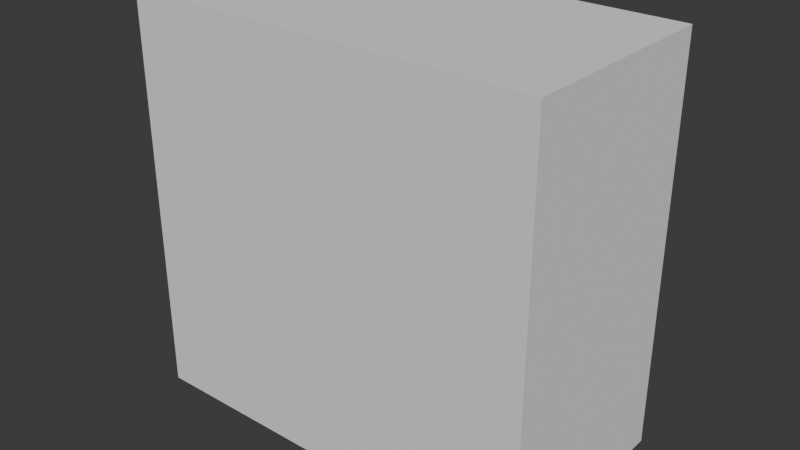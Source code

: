 # Source: VAT_Sequence.blend  (saved by Blender 4.3.34; exported with 4.5.12 LTS)
import bpy
from mathutils import Matrix  # noqa: F401  (used for matrix-valued properties, if any)

bpy.ops.wm.read_factory_settings(use_empty=True)
scene = bpy.context.scene
scene.name = 'Scene'

# ---- collections
col_collection = bpy.data.collections.new('Collection'); scene.collection.children.link(col_collection)
col_objanim = bpy.data.collections.new('ObjAnim'); scene.collection.children.link(col_objanim)

# ---- world
world_world = bpy.data.worlds.new('World'); scene.world = world_world
world_world.use_nodes = True; world_world.node_tree.nodes.clear()
_N = world_world.node_tree.nodes; _L = world_world.node_tree.links
n0 = _N.new('ShaderNodeOutputWorld'); n0.name = 'World Output'; n0.location = (300, 300)
n1 = _N.new('ShaderNodeBackground'); n1.name = 'Background'; n1.location = (10, 300)
n1.inputs[0].default_value = (0.05088, 0.05088, 0.05088, 1.0)
_L.new(n1.outputs[0], n0.inputs[0])
n0.is_active_output = True
world_world.color = (0.05088, 0.05088, 0.05088)
world_world.sun_shadow_jitter_overblur = 0.0

# ---- meshes
me_bakedmesh_vat = bpy.data.meshes.new('BakedMesh.VAT')
me_bakedmesh_vat.from_pydata([(-2.636, -0.9585, 1.1), (-2.622, -1.009, 1.15), (-2.656, -0.9477, 1.169), (-2.189, -1.014, 1.965), (-2.155, -0.9641, 2.005), (-2.223, -0.9527, 1.983), (-2.459, -0.05759, 1.011), (-2.479, -0.04682, 1.08), (-2.425, -0.007818, 1.051), (-1.977, -0.06315, 1.916), (-1.991, -0.01282, 1.866), (-2.045, -0.05183, 1.894), (-1.842, -1.157, 0.6759), (-1.773, -1.169, 0.6976), (-1.827, -1.208, 0.7261), (-1.36, -1.163, 1.581), (-1.394, -1.213, 1.54), (-1.34, -1.174, 1.512), (-1.664, -0.2564, 0.5868), (-1.63, -0.2066, 0.6271), (-1.596, -0.2677, 0.6084), (-1.182, -0.262, 1.492), (-1.162, -0.2727, 1.423), (-1.196, -0.2116, 1.441)], [], [(14, 16, 3, 1), (20, 22, 17, 13), (21, 9, 4, 15), (2, 5, 11, 7), (8, 10, 23, 19), (0, 1, 2), (3, 4, 5), (6, 7, 8), (9, 10, 11), (12, 13, 14), (15, 16, 17), (18, 19, 20), (21, 22, 23), (6, 0, 2, 7), (1, 3, 5, 2), (4, 9, 11, 5), (10, 8, 7, 11), (18, 6, 8, 19), (9, 21, 23, 10), (22, 20, 19, 23), (12, 18, 20, 13), (21, 15, 17, 22), (16, 14, 13, 17), (0, 12, 14, 1), (15, 4, 3, 16), (6, 18, 12, 0)])
me_bakedmesh_vat.polygons.foreach_set('use_smooth', [True] * 26)
_uv = me_bakedmesh_vat.uv_layers.new(name='UVMap')
_uv.uv.foreach_set('vector', [0.3875, 0.7625, 0.6125, 0.7625, 0.6125, 0.9875, 0.3875, 0.9875, 0.3875, 0.5125, 0.6125, 0.5125, 0.6125, 0.7375, 0.3875, 0.7375, 0.6375, 0.5125, 0.8625, 0.5125, 0.8625, 0.7375, 0.6375, 0.7375, 0.3875, 0.0125, 0.6125, 0.0125, 0.6125, 0.2375, 0.3875, 0.2375, 0.3875, 0.2625, 0.6125, 0.2625, 0.6125, 0.4875, 0.3875, 0.4875, 0.1375, 0.7375, 0.1375, 0.75, 0.125, 0.7375, 0.6125, 0.0, 0.625, 0.0125, 0.6125, 0.0125, 0.1375, 0.5125, 0.125, 0.5125, 0.1375, 0.5, 0.625, 0.2375, 0.6125, 0.25, 0.6125, 0.2375, 0.3625, 0.7375, 0.375, 0.7375, 0.3625, 0.75, 0.625, 0.7625, 0.6125, 0.7625, 0.6125, 0.75, 0.3625, 0.5125, 0.3625, 0.5, 0.375, 0.5125, 0.625, 0.4875, 0.6125, 0.5, 0.6125, 0.4875, 0.1375, 0.5125, 0.1375, 0.7375, 0.125, 0.7375, 0.125, 0.5125, 0.3875, 0.0, 0.6125, 0.0, 0.6125, 0.0125, 0.3875, 0.0125, 0.625, 0.0125, 0.625, 0.2375, 0.6125, 0.2375, 0.6125, 0.0125, 0.6125, 0.2625, 0.3875, 0.2625, 0.3875, 0.2375, 0.6125, 0.2375, 0.3625, 0.5125, 0.1375, 0.5125, 0.1375, 0.5, 0.3625, 0.5, 0.625, 0.2625, 0.625, 0.4875, 0.6125, 0.4875, 0.6125, 0.2625, 0.6125, 0.5125, 0.3875, 0.5125, 0.3875, 0.4875, 0.6125, 0.4875, 0.3625, 0.7375, 0.3625, 0.5125, 0.3875, 0.5125, 0.3875, 0.7375, 0.6375, 0.5125, 0.6375, 0.7375, 0.6125, 0.7375, 0.6125, 0.5125, 0.6125, 0.7625, 0.3875, 0.7625, 0.3875, 0.7375, 0.6125, 0.7375, 0.1375, 0.7375, 0.3625, 0.7375, 0.3625, 0.75, 0.1375, 0.75, 0.625, 0.7625, 0.625, 0.9875, 0.6125, 0.9875, 0.6125, 0.7625, 0.1375, 0.5125, 0.3625, 0.5125, 0.3625, 0.7375, 0.1375, 0.7375])
_uv.active_render = True
_uv = me_bakedmesh_vat.uv_layers.new(name='UVMap.BakedData.VAT')
_uv.uv.foreach_set('vector', [0.6042, 0.9643, 0.6875, 0.9643, 0.1458, 0.9643, 0.0625, 0.9643, 0.8542, 0.9643, 0.9375, 0.9643, 0.7292, 0.9643, 0.5625, 0.9643, 0.8958, 0.9643, 0.3958, 0.9643, 0.1875, 0.9643, 0.6458, 0.9643, 0.1042, 0.9643, 0.2292, 0.9643, 0.4792, 0.9643, 0.3125, 0.9643, 0.3542, 0.9643, 0.4375, 0.9643, 0.9792, 0.9643, 0.8125, 0.9643, 0.02083, 0.9643, 0.0625, 0.9643, 0.1042, 0.9643, 0.1458, 0.9643, 0.1875, 0.9643, 0.2292, 0.9643, 0.2708, 0.9643, 0.3125, 0.9643, 0.3542, 0.9643, 0.3958, 0.9643, 0.4375, 0.9643, 0.4792, 0.9643, 0.5208, 0.9643, 0.5625, 0.9643, 0.6042, 0.9643, 0.6458, 0.9643, 0.6875, 0.9643, 0.7292, 0.9643, 0.7708, 0.9643, 0.8125, 0.9643, 0.8542, 0.9643, 0.8958, 0.9643, 0.9375, 0.9643, 0.9792, 0.9643, 0.2708, 0.9643, 0.02083, 0.9643, 0.1042, 0.9643, 0.3125, 0.9643, 0.0625, 0.9643, 0.1458, 0.9643, 0.2292, 0.9643, 0.1042, 0.9643, 0.1875, 0.9643, 0.3958, 0.9643, 0.4792, 0.9643, 0.2292, 0.9643, 0.4375, 0.9643, 0.3542, 0.9643, 0.3125, 0.9643, 0.4792, 0.9643, 0.7708, 0.9643, 0.2708, 0.9643, 0.3542, 0.9643, 0.8125, 0.9643, 0.3958, 0.9643, 0.8958, 0.9643, 0.9792, 0.9643, 0.4375, 0.9643, 0.9375, 0.9643, 0.8542, 0.9643, 0.8125, 0.9643, 0.9792, 0.9643, 0.5208, 0.9643, 0.7708, 0.9643, 0.8542, 0.9643, 0.5625, 0.9643, 0.8958, 0.9643, 0.6458, 0.9643, 0.7292, 0.9643, 0.9375, 0.9643, 0.6875, 0.9643, 0.6042, 0.9643, 0.5625, 0.9643, 0.7292, 0.9643, 0.02083, 0.9643, 0.5208, 0.9643, 0.6042, 0.9643, 0.0625, 0.9643, 0.6458, 0.9643, 0.1875, 0.9643, 0.1458, 0.9643, 0.6875, 0.9643, 0.2708, 0.9643, 0.7708, 0.9643, 0.5208, 0.9643, 0.02083, 0.9643])
me_bakedmesh_vat.update()
me_cubekeyframed_001 = bpy.data.meshes.new('CubeKeyframed.001')
me_cubekeyframed_001.from_pydata([(-1.0, -1.0, -1.0), (-1.0, -1.0, 1.0), (-1.0, 1.0, -1.0), (-1.0, 1.0, 1.0), (1.0, -1.0, -1.0), (1.0, -1.0, 1.0), (1.0, 1.0, -1.0), (1.0, 1.0, 1.0)], [], [(0, 1, 3, 2), (2, 3, 7, 6), (6, 7, 5, 4), (4, 5, 1, 0), (2, 6, 4, 0), (7, 3, 1, 5)])
me_cubekeyframed_001.polygons.foreach_set('use_smooth', [True] * 6)
_uv = me_cubekeyframed_001.uv_layers.new(name='UVMap')
_uv.uv.foreach_set('vector', [0.375, 0.0, 0.625, 0.0, 0.625, 0.25, 0.375, 0.25, 0.375, 0.25, 0.625, 0.25, 0.625, 0.5, 0.375, 0.5, 0.375, 0.5, 0.625, 0.5, 0.625, 0.75, 0.375, 0.75, 0.375, 0.75, 0.625, 0.75, 0.625, 1.0, 0.375, 1.0, 0.125, 0.5, 0.375, 0.5, 0.375, 0.75, 0.125, 0.75, 0.625, 0.5, 0.875, 0.5, 0.875, 0.75, 0.625, 0.75])
me_cubekeyframed_001.update()
me_cubekeyframed_002 = bpy.data.meshes.new('CubeKeyframed.002')
me_cubekeyframed_002.from_pydata([(-1.0, -1.0, -1.0), (-1.0, -1.0, 1.0), (-1.0, 1.0, -1.0), (-1.0, 1.0, 1.0), (1.0, -1.0, -1.0), (1.0, -1.0, 1.0), (1.0, 1.0, -1.0), (1.0, 1.0, 1.0)], [], [(0, 1, 3, 2), (2, 3, 7, 6), (6, 7, 5, 4), (4, 5, 1, 0), (2, 6, 4, 0), (7, 3, 1, 5)])
me_cubekeyframed_002.polygons.foreach_set('use_smooth', [True] * 6)
_uv = me_cubekeyframed_002.uv_layers.new(name='UVMap')
_uv.uv.foreach_set('vector', [0.375, 0.0, 0.625, 0.0, 0.625, 0.25, 0.375, 0.25, 0.375, 0.25, 0.625, 0.25, 0.625, 0.5, 0.375, 0.5, 0.375, 0.5, 0.625, 0.5, 0.625, 0.75, 0.375, 0.75, 0.375, 0.75, 0.625, 0.75, 0.625, 1.0, 0.375, 1.0, 0.125, 0.5, 0.375, 0.5, 0.375, 0.75, 0.125, 0.75, 0.625, 0.5, 0.875, 0.5, 0.875, 0.75, 0.625, 0.75])
me_cubekeyframed_002.update()
me_cubekeyframed_003 = bpy.data.meshes.new('CubeKeyframed.003')
me_cubekeyframed_003.from_pydata([(-1.0, -1.0, -1.0), (-1.0, -1.0, 1.0), (-1.0, 1.0, -1.0), (-1.0, 1.0, 1.0), (1.0, -1.0, -1.0), (1.0, -1.0, 1.0), (1.0, 1.0, -1.0), (1.0, 1.0, 1.0)], [], [(0, 1, 3, 2), (2, 3, 7, 6), (6, 7, 5, 4), (4, 5, 1, 0), (2, 6, 4, 0), (7, 3, 1, 5)])
me_cubekeyframed_003.polygons.foreach_set('use_smooth', [True] * 6)
_uv = me_cubekeyframed_003.uv_layers.new(name='UVMap')
_uv.uv.foreach_set('vector', [0.375, 0.0, 0.625, 0.0, 0.625, 0.25, 0.375, 0.25, 0.375, 0.25, 0.625, 0.25, 0.625, 0.5, 0.375, 0.5, 0.375, 0.5, 0.625, 0.5, 0.625, 0.75, 0.375, 0.75, 0.375, 0.75, 0.625, 0.75, 0.625, 1.0, 0.375, 1.0, 0.125, 0.5, 0.375, 0.5, 0.375, 0.75, 0.125, 0.75, 0.625, 0.5, 0.875, 0.5, 0.875, 0.75, 0.625, 0.75])
me_cubekeyframed_003.update()
me_cubekeyframed_004 = bpy.data.meshes.new('CubeKeyframed.004')
me_cubekeyframed_004.from_pydata([(-1.0, -1.0, -1.0), (-1.0, -1.0, 1.0), (-1.0, 1.0, -1.0), (-1.0, 1.0, 1.0), (1.0, -1.0, -1.0), (1.0, -1.0, 1.0), (1.0, 1.0, -1.0), (1.0, 1.0, 1.0)], [], [(0, 1, 3, 2), (2, 3, 7, 6), (6, 7, 5, 4), (4, 5, 1, 0), (2, 6, 4, 0), (7, 3, 1, 5)])
me_cubekeyframed_004.polygons.foreach_set('use_smooth', [True] * 6)
_uv = me_cubekeyframed_004.uv_layers.new(name='UVMap')
_uv.uv.foreach_set('vector', [0.375, 0.0, 0.625, 0.0, 0.625, 0.25, 0.375, 0.25, 0.375, 0.25, 0.625, 0.25, 0.625, 0.5, 0.375, 0.5, 0.375, 0.5, 0.625, 0.5, 0.625, 0.75, 0.375, 0.75, 0.375, 0.75, 0.625, 0.75, 0.625, 1.0, 0.375, 1.0, 0.125, 0.5, 0.375, 0.5, 0.375, 0.75, 0.125, 0.75, 0.625, 0.5, 0.875, 0.5, 0.875, 0.75, 0.625, 0.75])
me_cubekeyframed_004.update()
me_cubekeyframed_005 = bpy.data.meshes.new('CubeKeyframed.005')
me_cubekeyframed_005.from_pydata([(-1.0, -1.0, -1.0), (-1.0, -1.0, 1.0), (-1.0, 1.0, -1.0), (-1.0, 1.0, 1.0), (1.0, -1.0, -1.0), (1.0, -1.0, 1.0), (1.0, 1.0, -1.0), (1.0, 1.0, 1.0)], [], [(0, 1, 3, 2), (2, 3, 7, 6), (6, 7, 5, 4), (4, 5, 1, 0), (2, 6, 4, 0), (7, 3, 1, 5)])
me_cubekeyframed_005.polygons.foreach_set('use_smooth', [True] * 6)
_uv = me_cubekeyframed_005.uv_layers.new(name='UVMap')
_uv.uv.foreach_set('vector', [0.375, 0.0, 0.625, 0.0, 0.625, 0.25, 0.375, 0.25, 0.375, 0.25, 0.625, 0.25, 0.625, 0.5, 0.375, 0.5, 0.375, 0.5, 0.625, 0.5, 0.625, 0.75, 0.375, 0.75, 0.375, 0.75, 0.625, 0.75, 0.625, 1.0, 0.375, 1.0, 0.125, 0.5, 0.375, 0.5, 0.375, 0.75, 0.125, 0.75, 0.625, 0.5, 0.875, 0.5, 0.875, 0.75, 0.625, 0.75])
me_cubekeyframed_005.update()
me_cubekeyframed_006 = bpy.data.meshes.new('CubeKeyframed.006')
me_cubekeyframed_006.from_pydata([(-1.0, -1.0, -1.0), (-1.0, -1.0, 1.0), (-1.0, 1.0, -1.0), (-1.0, 1.0, 1.0), (1.0, -1.0, -1.0), (1.0, -1.0, 1.0), (1.0, 1.0, -1.0), (1.0, 1.0, 1.0)], [], [(0, 1, 3, 2), (2, 3, 7, 6), (6, 7, 5, 4), (4, 5, 1, 0), (2, 6, 4, 0), (7, 3, 1, 5)])
me_cubekeyframed_006.polygons.foreach_set('use_smooth', [True] * 6)
_uv = me_cubekeyframed_006.uv_layers.new(name='UVMap')
_uv.uv.foreach_set('vector', [0.375, 0.0, 0.625, 0.0, 0.625, 0.25, 0.375, 0.25, 0.375, 0.25, 0.625, 0.25, 0.625, 0.5, 0.375, 0.5, 0.375, 0.5, 0.625, 0.5, 0.625, 0.75, 0.375, 0.75, 0.375, 0.75, 0.625, 0.75, 0.625, 1.0, 0.375, 1.0, 0.125, 0.5, 0.375, 0.5, 0.375, 0.75, 0.125, 0.75, 0.625, 0.5, 0.875, 0.5, 0.875, 0.75, 0.625, 0.75])
me_cubekeyframed_006.update()
me_cubekeyframed_007 = bpy.data.meshes.new('CubeKeyframed.007')
me_cubekeyframed_007.from_pydata([(-1.0, -1.0, -1.0), (-1.0, -1.0, 1.0), (-1.0, 1.0, -1.0), (-1.0, 1.0, 1.0), (1.0, -1.0, -1.0), (1.0, -1.0, 1.0), (1.0, 1.0, -1.0), (1.0, 1.0, 1.0)], [], [(0, 1, 3, 2), (2, 3, 7, 6), (6, 7, 5, 4), (4, 5, 1, 0), (2, 6, 4, 0), (7, 3, 1, 5)])
me_cubekeyframed_007.polygons.foreach_set('use_smooth', [True] * 6)
_uv = me_cubekeyframed_007.uv_layers.new(name='UVMap')
_uv.uv.foreach_set('vector', [0.375, 0.0, 0.625, 0.0, 0.625, 0.25, 0.375, 0.25, 0.375, 0.25, 0.625, 0.25, 0.625, 0.5, 0.375, 0.5, 0.375, 0.5, 0.625, 0.5, 0.625, 0.75, 0.375, 0.75, 0.375, 0.75, 0.625, 0.75, 0.625, 1.0, 0.375, 1.0, 0.125, 0.5, 0.375, 0.5, 0.375, 0.75, 0.125, 0.75, 0.625, 0.5, 0.875, 0.5, 0.875, 0.75, 0.625, 0.75])
me_cubekeyframed_007.update()
me_cubekeyframed_008 = bpy.data.meshes.new('CubeKeyframed.008')
me_cubekeyframed_008.from_pydata([(-1.0, -1.0, -1.0), (-1.0, -1.0, 1.0), (-1.0, 1.0, -1.0), (-1.0, 1.0, 1.0), (1.0, -1.0, -1.0), (1.0, -1.0, 1.0), (1.0, 1.0, -1.0), (1.0, 1.0, 1.0)], [], [(0, 1, 3, 2), (2, 3, 7, 6), (6, 7, 5, 4), (4, 5, 1, 0), (2, 6, 4, 0), (7, 3, 1, 5)])
me_cubekeyframed_008.polygons.foreach_set('use_smooth', [True] * 6)
_uv = me_cubekeyframed_008.uv_layers.new(name='UVMap')
_uv.uv.foreach_set('vector', [0.375, 0.0, 0.625, 0.0, 0.625, 0.25, 0.375, 0.25, 0.375, 0.25, 0.625, 0.25, 0.625, 0.5, 0.375, 0.5, 0.375, 0.5, 0.625, 0.5, 0.625, 0.75, 0.375, 0.75, 0.375, 0.75, 0.625, 0.75, 0.625, 1.0, 0.375, 1.0, 0.125, 0.5, 0.375, 0.5, 0.375, 0.75, 0.125, 0.75, 0.625, 0.5, 0.875, 0.5, 0.875, 0.75, 0.625, 0.75])
me_cubekeyframed_008.update()
me_cubekeyframed_009 = bpy.data.meshes.new('CubeKeyframed.009')
me_cubekeyframed_009.from_pydata([(-1.0, -1.0, -1.0), (-1.0, -1.0, 1.0), (-1.0, 1.0, -1.0), (-1.0, 1.0, 1.0), (1.0, -1.0, -1.0), (1.0, -1.0, 1.0), (1.0, 1.0, -1.0), (1.0, 1.0, 1.0)], [], [(0, 1, 3, 2), (2, 3, 7, 6), (6, 7, 5, 4), (4, 5, 1, 0), (2, 6, 4, 0), (7, 3, 1, 5)])
me_cubekeyframed_009.polygons.foreach_set('use_smooth', [True] * 6)
_uv = me_cubekeyframed_009.uv_layers.new(name='UVMap')
_uv.uv.foreach_set('vector', [0.375, 0.0, 0.625, 0.0, 0.625, 0.25, 0.375, 0.25, 0.375, 0.25, 0.625, 0.25, 0.625, 0.5, 0.375, 0.5, 0.375, 0.5, 0.625, 0.5, 0.625, 0.75, 0.375, 0.75, 0.375, 0.75, 0.625, 0.75, 0.625, 1.0, 0.375, 1.0, 0.125, 0.5, 0.375, 0.5, 0.375, 0.75, 0.125, 0.75, 0.625, 0.5, 0.875, 0.5, 0.875, 0.75, 0.625, 0.75])
me_cubekeyframed_009.update()
me_cubekeyframed_010 = bpy.data.meshes.new('CubeKeyframed.010')
me_cubekeyframed_010.from_pydata([(-1.0, -1.0, -1.0), (-1.0, -1.0, 1.0), (-1.0, 1.0, -1.0), (-1.0, 1.0, 1.0), (1.0, -1.0, -1.0), (1.0, -1.0, 1.0), (1.0, 1.0, -1.0), (1.0, 1.0, 1.0)], [], [(0, 1, 3, 2), (2, 3, 7, 6), (6, 7, 5, 4), (4, 5, 1, 0), (2, 6, 4, 0), (7, 3, 1, 5)])
me_cubekeyframed_010.polygons.foreach_set('use_smooth', [True] * 6)
_uv = me_cubekeyframed_010.uv_layers.new(name='UVMap')
_uv.uv.foreach_set('vector', [0.375, 0.0, 0.625, 0.0, 0.625, 0.25, 0.375, 0.25, 0.375, 0.25, 0.625, 0.25, 0.625, 0.5, 0.375, 0.5, 0.375, 0.5, 0.625, 0.5, 0.625, 0.75, 0.375, 0.75, 0.375, 0.75, 0.625, 0.75, 0.625, 1.0, 0.375, 1.0, 0.125, 0.5, 0.375, 0.5, 0.375, 0.75, 0.125, 0.75, 0.625, 0.5, 0.875, 0.5, 0.875, 0.75, 0.625, 0.75])
me_cubekeyframed_010.update()
me_cubekeyframed_011 = bpy.data.meshes.new('CubeKeyframed.011')
me_cubekeyframed_011.from_pydata([(-1.0, -1.0, -1.0), (-1.0, -1.0, 1.0), (-1.0, 1.0, -1.0), (-1.0, 1.0, 1.0), (1.0, -1.0, -1.0), (1.0, -1.0, 1.0), (1.0, 1.0, -1.0), (1.0, 1.0, 1.0)], [], [(0, 1, 3, 2), (2, 3, 7, 6), (6, 7, 5, 4), (4, 5, 1, 0), (2, 6, 4, 0), (7, 3, 1, 5)])
me_cubekeyframed_011.polygons.foreach_set('use_smooth', [True] * 6)
_uv = me_cubekeyframed_011.uv_layers.new(name='UVMap')
_uv.uv.foreach_set('vector', [0.375, 0.0, 0.625, 0.0, 0.625, 0.25, 0.375, 0.25, 0.375, 0.25, 0.625, 0.25, 0.625, 0.5, 0.375, 0.5, 0.375, 0.5, 0.625, 0.5, 0.625, 0.75, 0.375, 0.75, 0.375, 0.75, 0.625, 0.75, 0.625, 1.0, 0.375, 1.0, 0.125, 0.5, 0.375, 0.5, 0.375, 0.75, 0.125, 0.75, 0.625, 0.5, 0.875, 0.5, 0.875, 0.75, 0.625, 0.75])
me_cubekeyframed_011.update()
me_cubekeyframed_012 = bpy.data.meshes.new('CubeKeyframed.012')
me_cubekeyframed_012.from_pydata([(-1.0, -1.0, -1.0), (-1.0, -1.0, 1.0), (-1.0, 1.0, -1.0), (-1.0, 1.0, 1.0), (1.0, -1.0, -1.0), (1.0, -1.0, 1.0), (1.0, 1.0, -1.0), (1.0, 1.0, 1.0)], [], [(0, 1, 3, 2), (2, 3, 7, 6), (6, 7, 5, 4), (4, 5, 1, 0), (2, 6, 4, 0), (7, 3, 1, 5)])
me_cubekeyframed_012.polygons.foreach_set('use_smooth', [True] * 6)
_uv = me_cubekeyframed_012.uv_layers.new(name='UVMap')
_uv.uv.foreach_set('vector', [0.375, 0.0, 0.625, 0.0, 0.625, 0.25, 0.375, 0.25, 0.375, 0.25, 0.625, 0.25, 0.625, 0.5, 0.375, 0.5, 0.375, 0.5, 0.625, 0.5, 0.625, 0.75, 0.375, 0.75, 0.375, 0.75, 0.625, 0.75, 0.625, 1.0, 0.375, 1.0, 0.125, 0.5, 0.375, 0.5, 0.375, 0.75, 0.125, 0.75, 0.625, 0.5, 0.875, 0.5, 0.875, 0.75, 0.625, 0.75])
me_cubekeyframed_012.update()
me_cubekeyframed_013 = bpy.data.meshes.new('CubeKeyframed.013')
me_cubekeyframed_013.from_pydata([(-1.0, -1.0, -1.0), (-1.0, -1.0, 1.0), (-1.0, 1.0, -1.0), (-1.0, 1.0, 1.0), (1.0, -1.0, -1.0), (1.0, -1.0, 1.0), (1.0, 1.0, -1.0), (1.0, 1.0, 1.0)], [], [(0, 1, 3, 2), (2, 3, 7, 6), (6, 7, 5, 4), (4, 5, 1, 0), (2, 6, 4, 0), (7, 3, 1, 5)])
me_cubekeyframed_013.polygons.foreach_set('use_smooth', [True] * 6)
_uv = me_cubekeyframed_013.uv_layers.new(name='UVMap')
_uv.uv.foreach_set('vector', [0.375, 0.0, 0.625, 0.0, 0.625, 0.25, 0.375, 0.25, 0.375, 0.25, 0.625, 0.25, 0.625, 0.5, 0.375, 0.5, 0.375, 0.5, 0.625, 0.5, 0.625, 0.75, 0.375, 0.75, 0.375, 0.75, 0.625, 0.75, 0.625, 1.0, 0.375, 1.0, 0.125, 0.5, 0.375, 0.5, 0.375, 0.75, 0.125, 0.75, 0.625, 0.5, 0.875, 0.5, 0.875, 0.75, 0.625, 0.75])
me_cubekeyframed_013.update()
me_cubekeyframed_014 = bpy.data.meshes.new('CubeKeyframed.014')
me_cubekeyframed_014.from_pydata([(-1.0, -1.0, -1.0), (-1.0, -1.0, 1.0), (-1.0, 1.0, -1.0), (-1.0, 1.0, 1.0), (1.0, -1.0, -1.0), (1.0, -1.0, 1.0), (1.0, 1.0, -1.0), (1.0, 1.0, 1.0)], [], [(0, 1, 3, 2), (2, 3, 7, 6), (6, 7, 5, 4), (4, 5, 1, 0), (2, 6, 4, 0), (7, 3, 1, 5)])
me_cubekeyframed_014.polygons.foreach_set('use_smooth', [True] * 6)
_uv = me_cubekeyframed_014.uv_layers.new(name='UVMap')
_uv.uv.foreach_set('vector', [0.375, 0.0, 0.625, 0.0, 0.625, 0.25, 0.375, 0.25, 0.375, 0.25, 0.625, 0.25, 0.625, 0.5, 0.375, 0.5, 0.375, 0.5, 0.625, 0.5, 0.625, 0.75, 0.375, 0.75, 0.375, 0.75, 0.625, 0.75, 0.625, 1.0, 0.375, 1.0, 0.125, 0.5, 0.375, 0.5, 0.375, 0.75, 0.125, 0.75, 0.625, 0.5, 0.875, 0.5, 0.875, 0.75, 0.625, 0.75])
me_cubekeyframed_014.update()
me_bakedmesh_vat_bounds = bpy.data.meshes.new('BakedMesh.VAT.bounds')
me_bakedmesh_vat_bounds.from_pydata([(-2.69, 1.699, -2.968), (-2.69, 1.699, 2.613), (-2.69, -1.224, 2.613), (-2.69, -1.224, -2.968), (3.048, -1.224, 2.613), (3.048, -1.224, -2.968), (3.048, 1.699, -2.968), (3.048, 1.699, 2.613)], [], [(0, 1, 2, 3), (7, 6, 5, 4), (6, 7, 1, 0), (4, 5, 3, 2), (7, 4, 2, 1), (0, 3, 5, 6)])
me_bakedmesh_vat_bounds.update()

# ---- objects
ob_bakedmesh_vat = bpy.data.objects.new('BakedMesh.VAT', me_bakedmesh_vat)
ob_cubekeyframed_001 = bpy.data.objects.new('CubeKeyframed.001', me_cubekeyframed_001)
ob_cubekeyframed_002 = bpy.data.objects.new('CubeKeyframed.002', me_cubekeyframed_002)
ob_cubekeyframed_003 = bpy.data.objects.new('CubeKeyframed.003', me_cubekeyframed_003)
ob_cubekeyframed_004 = bpy.data.objects.new('CubeKeyframed.004', me_cubekeyframed_004)
ob_cubekeyframed_005 = bpy.data.objects.new('CubeKeyframed.005', me_cubekeyframed_005)
ob_cubekeyframed_006 = bpy.data.objects.new('CubeKeyframed.006', me_cubekeyframed_006)
ob_cubekeyframed_007 = bpy.data.objects.new('CubeKeyframed.007', me_cubekeyframed_007)
ob_cubekeyframed_008 = bpy.data.objects.new('CubeKeyframed.008', me_cubekeyframed_008)
ob_cubekeyframed_009 = bpy.data.objects.new('CubeKeyframed.009', me_cubekeyframed_009)
ob_cubekeyframed_010 = bpy.data.objects.new('CubeKeyframed.010', me_cubekeyframed_010)
ob_cubekeyframed_011 = bpy.data.objects.new('CubeKeyframed.011', me_cubekeyframed_011)
ob_cubekeyframed_012 = bpy.data.objects.new('CubeKeyframed.012', me_cubekeyframed_012)
ob_cubekeyframed_013 = bpy.data.objects.new('CubeKeyframed.013', me_cubekeyframed_013)
ob_cubekeyframed_014 = bpy.data.objects.new('CubeKeyframed.014', me_cubekeyframed_014)
ob_bakedmesh_vat_bounds = bpy.data.objects.new('BakedMesh.VAT.bounds', me_bakedmesh_vat_bounds)

# ---- transforms, parenting, visibility, modifiers, constraints
ob_bakedmesh_vat.location = (0.0, 0.0, 0.0)
ob_cubekeyframed_001.location = (-1.909, -0.6102, 1.296)
ob_cubekeyframed_001.rotation_euler = (-0.109, 0.4779, -0.2451)
ob_cubekeyframed_001.scale = (0.5126, 0.5126, 0.5126)
_m = ob_cubekeyframed_001.modifiers.new('Bevel', 'BEVEL')
ob_cubekeyframed_002.location = (-1.653, -0.3832, 1.461)
ob_cubekeyframed_002.rotation_euler = (-0.306, 0.6315, -0.4666)
ob_cubekeyframed_002.scale = (0.5126, 0.5126, 0.5126)
_m = ob_cubekeyframed_002.modifiers.new('Bevel', 'BEVEL')
ob_cubekeyframed_003.location = (-1.262, -0.07693, 1.643)
ob_cubekeyframed_003.rotation_euler = (-0.5379, 0.7311, -0.7193)
ob_cubekeyframed_003.scale = (0.5126, 0.5126, 0.5126)
_m = ob_cubekeyframed_003.modifiers.new('Bevel', 'BEVEL')
ob_cubekeyframed_004.location = (-0.6874, 0.2784, 1.747)
ob_cubekeyframed_004.rotation_euler = (-0.9913, 0.7765, -1.205)
ob_cubekeyframed_004.scale = (0.5126, 0.5126, 0.5126)
_m = ob_cubekeyframed_004.modifiers.new('Bevel', 'BEVEL')
ob_cubekeyframed_005.location = (-0.07429, 0.6436, 1.834)
ob_cubekeyframed_005.rotation_euler = (-1.42, 0.6601, -1.668)
ob_cubekeyframed_005.scale = (0.5126, 0.5126, 0.5126)
_m = ob_cubekeyframed_005.modifiers.new('Bevel', 'BEVEL')
ob_cubekeyframed_006.location = (0.5096, 0.7882, 1.565)
ob_cubekeyframed_006.rotation_euler = (-1.693, 0.4535, -1.974)
ob_cubekeyframed_006.scale = (0.5126, 0.5126, 0.5126)
_m = ob_cubekeyframed_006.modifiers.new('Bevel', 'BEVEL')
ob_cubekeyframed_007.location = (1.095, 0.8562, 1.396)
ob_cubekeyframed_007.rotation_euler = (-1.989, 0.2158, -2.176)
ob_cubekeyframed_007.scale = (0.5126, 0.5126, 0.5126)
_m = ob_cubekeyframed_007.modifiers.new('Bevel', 'BEVEL')
ob_cubekeyframed_008.location = (1.479, 0.8276, 1.029)
ob_cubekeyframed_008.rotation_euler = (-2.23, -0.06624, -2.299)
ob_cubekeyframed_008.scale = (0.5126, 0.5126, 0.5126)
_m = ob_cubekeyframed_008.modifiers.new('Bevel', 'BEVEL')
ob_cubekeyframed_009.location = (1.784, 0.7749, 0.6315)
ob_cubekeyframed_009.rotation_euler = (-2.415, -0.3212, -2.351)
ob_cubekeyframed_009.scale = (0.5126, 0.5126, 0.5126)
_m = ob_cubekeyframed_009.modifiers.new('Bevel', 'BEVEL')
ob_cubekeyframed_010.location = (1.951, 0.6751, 0.1647)
ob_cubekeyframed_010.rotation_euler = (-2.589, -0.557, -2.356)
ob_cubekeyframed_010.scale = (0.5126, 0.5126, 0.5126)
_m = ob_cubekeyframed_010.modifiers.new('Bevel', 'BEVEL')
ob_cubekeyframed_011.location = (2.179, 0.5309, -0.5007)
ob_cubekeyframed_011.rotation_euler = (-2.909, -0.8835, -2.255)
ob_cubekeyframed_011.scale = (0.5126, 0.5126, 0.5126)
_m = ob_cubekeyframed_011.modifiers.new('Bevel', 'BEVEL')
ob_cubekeyframed_012.location = (2.25, 0.3866, -1.057)
ob_cubekeyframed_012.rotation_euler = (-3.231, -1.065, -2.058)
ob_cubekeyframed_012.scale = (0.5126, 0.5126, 0.5126)
_m = ob_cubekeyframed_012.modifiers.new('Bevel', 'BEVEL')
ob_cubekeyframed_013.location = (2.232, 0.2134, -1.653)
ob_cubekeyframed_013.rotation_euler = (-3.849, -1.194, -1.576)
ob_cubekeyframed_013.scale = (0.5126, 0.5126, 0.5126)
_m = ob_cubekeyframed_013.modifiers.new('Bevel', 'BEVEL')
ob_cubekeyframed_014.location = (2.194, 0.03069, -2.268)
ob_cubekeyframed_014.rotation_euler = (-4.573, -1.166, -0.9789)
ob_cubekeyframed_014.scale = (0.5126, 0.5126, 0.5126)
_m = ob_cubekeyframed_014.modifiers.new('Bevel', 'BEVEL')
ob_bakedmesh_vat_bounds.location = (0.0, 0.0, 0.0)
ob_bakedmesh_vat_bounds.display_type = 'WIRE'

# ---- collection membership
scene.collection.objects.link(ob_bakedmesh_vat)
col_collection.objects.link(ob_cubekeyframed_001)
col_collection.objects.link(ob_cubekeyframed_002)
col_collection.objects.link(ob_cubekeyframed_003)
col_collection.objects.link(ob_cubekeyframed_004)
col_collection.objects.link(ob_cubekeyframed_005)
col_collection.objects.link(ob_cubekeyframed_006)
col_collection.objects.link(ob_cubekeyframed_007)
col_collection.objects.link(ob_cubekeyframed_008)
col_collection.objects.link(ob_cubekeyframed_009)
col_collection.objects.link(ob_cubekeyframed_010)
col_collection.objects.link(ob_cubekeyframed_011)
col_collection.objects.link(ob_cubekeyframed_012)
col_collection.objects.link(ob_cubekeyframed_013)
col_collection.objects.link(ob_cubekeyframed_014)
col_objanim.objects.link(ob_bakedmesh_vat_bounds)

# ---- scene / render settings (as saved in the file)
scene.frame_start = 0; scene.frame_end = 13; scene.frame_set(1)
scene.render.engine = 'BLENDER_EEVEE_NEXT'
bpy.context.view_layer.update()

# ---- added for rendering (the .blend has no active camera and no usable light): camera, sun
cam_auto = bpy.data.cameras.new('AutoCamera')
cam_auto.lens = 50.0
cam_auto.sensor_width = 36.0
cam_auto.clip_end = 1000.0
ob_auto_camera = bpy.data.objects.new('AutoCamera', cam_auto)
scene.collection.objects.link(ob_auto_camera)
ob_auto_camera.location = (8.06295, -9.22353, 6.12975)
ob_auto_camera.rotation_euler = (1.09748, -7.21219e-08, 0.694738)
scene.camera = ob_auto_camera
light_auto_sun = bpy.data.lights.new('AutoSun', 'SUN')
light_auto_sun.energy = 3.0
light_auto_sun.angle = 0.0523599
ob_auto_sun = bpy.data.objects.new('AutoSun', light_auto_sun)
scene.collection.objects.link(ob_auto_sun)
ob_auto_sun.rotation_euler = (0.872665, 0.174533, 0.523599)
bpy.context.view_layer.update()
